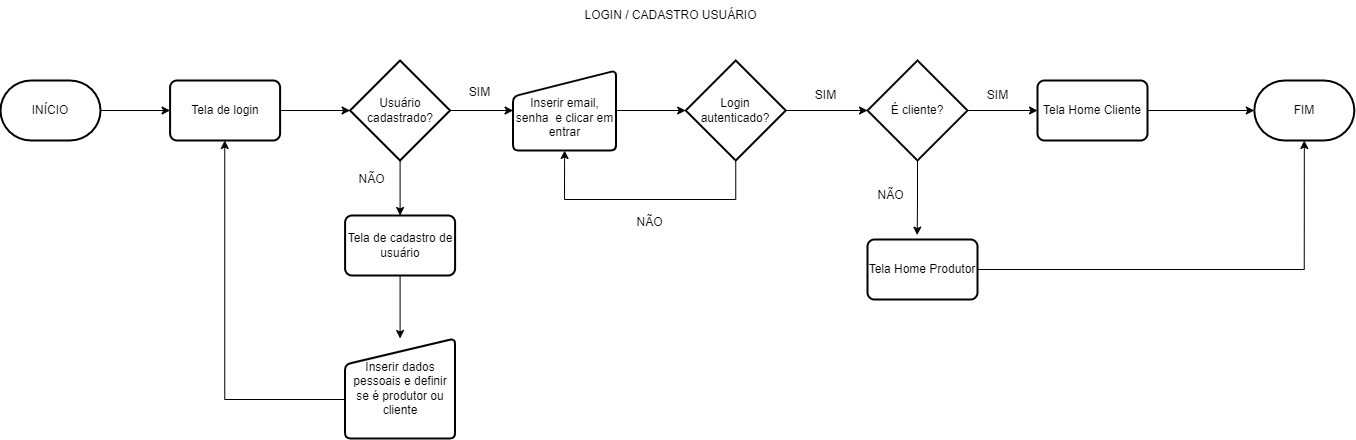

The diagram above was exported from draw.io. Its source (the exported page's mxGraphModel, read from the mxfile embedded in the PNG):
<mxGraphModel dx="5601" dy="1928" grid="1" gridSize="10" guides="1" tooltips="1" connect="1" arrows="1" fold="1" page="1" pageScale="1" pageWidth="827" pageHeight="1169" math="0" shadow="0">
  <root>
    <mxCell id="0" />
    <mxCell id="1" parent="0" />
    <mxCell id="W3yhq3c-nWAwVKgTmcx8-1" style="edgeStyle=orthogonalEdgeStyle;rounded=0;orthogonalLoop=1;jettySize=auto;html=1;entryX=0;entryY=0.5;entryDx=0;entryDy=0;entryPerimeter=0;" edge="1" parent="1" source="W3yhq3c-nWAwVKgTmcx8-2" target="W3yhq3c-nWAwVKgTmcx8-9">
      <mxGeometry relative="1" as="geometry">
        <mxPoint x="-2150.41" y="150" as="targetPoint" />
      </mxGeometry>
    </mxCell>
    <mxCell id="W3yhq3c-nWAwVKgTmcx8-2" value="INÍCIO" style="strokeWidth=2;html=1;shape=mxgraph.flowchart.terminator;whiteSpace=wrap;fontSize=12;" vertex="1" parent="1">
      <mxGeometry x="-2319.9999999999995" y="120" width="100" height="60" as="geometry" />
    </mxCell>
    <mxCell id="W3yhq3c-nWAwVKgTmcx8-3" value="NÃO" style="text;html=1;align=center;verticalAlign=middle;resizable=0;points=[];autosize=1;strokeColor=none;fillColor=none;fontSize=12;" vertex="1" parent="1">
      <mxGeometry x="-1974.4099999999999" y="204" width="50" height="30" as="geometry" />
    </mxCell>
    <mxCell id="W3yhq3c-nWAwVKgTmcx8-4" value="SIM" style="text;html=1;align=center;verticalAlign=middle;resizable=0;points=[];autosize=1;strokeColor=none;fillColor=none;fontSize=12;" vertex="1" parent="1">
      <mxGeometry x="-1861.4100000000005" y="117" width="40" height="30" as="geometry" />
    </mxCell>
    <mxCell id="W3yhq3c-nWAwVKgTmcx8-5" style="edgeStyle=orthogonalEdgeStyle;rounded=0;orthogonalLoop=1;jettySize=auto;html=1;" edge="1" parent="1" source="W3yhq3c-nWAwVKgTmcx8-7" target="W3yhq3c-nWAwVKgTmcx8-13">
      <mxGeometry relative="1" as="geometry" />
    </mxCell>
    <mxCell id="W3yhq3c-nWAwVKgTmcx8-6" style="edgeStyle=orthogonalEdgeStyle;rounded=0;orthogonalLoop=1;jettySize=auto;html=1;" edge="1" parent="1" source="W3yhq3c-nWAwVKgTmcx8-7" target="W3yhq3c-nWAwVKgTmcx8-11">
      <mxGeometry relative="1" as="geometry" />
    </mxCell>
    <mxCell id="W3yhq3c-nWAwVKgTmcx8-7" value="Usuário cadastrado?" style="strokeWidth=2;html=1;shape=mxgraph.flowchart.decision;whiteSpace=wrap;" vertex="1" parent="1">
      <mxGeometry x="-1970.4099999999999" y="100" width="100" height="100" as="geometry" />
    </mxCell>
    <mxCell id="W3yhq3c-nWAwVKgTmcx8-8" style="edgeStyle=orthogonalEdgeStyle;rounded=0;orthogonalLoop=1;jettySize=auto;html=1;entryX=0;entryY=0.5;entryDx=0;entryDy=0;entryPerimeter=0;" edge="1" parent="1" source="W3yhq3c-nWAwVKgTmcx8-9" target="W3yhq3c-nWAwVKgTmcx8-7">
      <mxGeometry relative="1" as="geometry" />
    </mxCell>
    <mxCell id="W3yhq3c-nWAwVKgTmcx8-9" value="Tela de login" style="rounded=1;whiteSpace=wrap;html=1;absoluteArcSize=1;arcSize=14;strokeWidth=2;" vertex="1" parent="1">
      <mxGeometry x="-2150.41" y="120" width="110" height="60" as="geometry" />
    </mxCell>
    <mxCell id="W3yhq3c-nWAwVKgTmcx8-10" style="edgeStyle=orthogonalEdgeStyle;rounded=0;orthogonalLoop=1;jettySize=auto;html=1;" edge="1" parent="1" source="W3yhq3c-nWAwVKgTmcx8-11" target="W3yhq3c-nWAwVKgTmcx8-18">
      <mxGeometry relative="1" as="geometry" />
    </mxCell>
    <mxCell id="W3yhq3c-nWAwVKgTmcx8-11" value="&lt;br&gt;Inserir email, senha&amp;nbsp; e clicar em entrar" style="html=1;strokeWidth=2;shape=manualInput;whiteSpace=wrap;rounded=1;size=26;arcSize=11;" vertex="1" parent="1">
      <mxGeometry x="-1807.4100000000005" y="110" width="103" height="80" as="geometry" />
    </mxCell>
    <mxCell id="W3yhq3c-nWAwVKgTmcx8-12" style="edgeStyle=orthogonalEdgeStyle;rounded=0;orthogonalLoop=1;jettySize=auto;html=1;" edge="1" parent="1" source="W3yhq3c-nWAwVKgTmcx8-13" target="W3yhq3c-nWAwVKgTmcx8-15">
      <mxGeometry relative="1" as="geometry" />
    </mxCell>
    <mxCell id="W3yhq3c-nWAwVKgTmcx8-13" value="Tela de cadastro de usuário" style="rounded=1;whiteSpace=wrap;html=1;absoluteArcSize=1;arcSize=14;strokeWidth=2;" vertex="1" parent="1">
      <mxGeometry x="-1975.4099999999999" y="255" width="110" height="60" as="geometry" />
    </mxCell>
    <mxCell id="W3yhq3c-nWAwVKgTmcx8-14" style="edgeStyle=orthogonalEdgeStyle;rounded=0;orthogonalLoop=1;jettySize=auto;html=1;" edge="1" parent="1" source="W3yhq3c-nWAwVKgTmcx8-15" target="W3yhq3c-nWAwVKgTmcx8-9">
      <mxGeometry relative="1" as="geometry">
        <Array as="points">
          <mxPoint x="-2095.8199999999997" y="439" />
        </Array>
      </mxGeometry>
    </mxCell>
    <mxCell id="W3yhq3c-nWAwVKgTmcx8-15" value="Inserir dados pessoais e definir se é produtor ou cliente" style="html=1;strokeWidth=2;shape=manualInput;whiteSpace=wrap;rounded=1;size=26;arcSize=11;" vertex="1" parent="1">
      <mxGeometry x="-1975.4099999999999" y="378" width="110" height="100" as="geometry" />
    </mxCell>
    <mxCell id="W3yhq3c-nWAwVKgTmcx8-16" style="edgeStyle=orthogonalEdgeStyle;rounded=0;orthogonalLoop=1;jettySize=auto;html=1;entryX=0.5;entryY=1;entryDx=0;entryDy=0;" edge="1" parent="1" source="W3yhq3c-nWAwVKgTmcx8-18" target="W3yhq3c-nWAwVKgTmcx8-11">
      <mxGeometry relative="1" as="geometry">
        <mxPoint x="-1584.8200000000004" y="259" as="targetPoint" />
        <Array as="points">
          <mxPoint x="-1584.8200000000004" y="239" />
          <mxPoint x="-1755.8200000000004" y="239" />
        </Array>
      </mxGeometry>
    </mxCell>
    <mxCell id="W3yhq3c-nWAwVKgTmcx8-17" style="edgeStyle=orthogonalEdgeStyle;rounded=0;orthogonalLoop=1;jettySize=auto;html=1;entryX=0;entryY=0.5;entryDx=0;entryDy=0;entryPerimeter=0;" edge="1" parent="1" source="W3yhq3c-nWAwVKgTmcx8-18" target="W3yhq3c-nWAwVKgTmcx8-26">
      <mxGeometry relative="1" as="geometry" />
    </mxCell>
    <mxCell id="W3yhq3c-nWAwVKgTmcx8-18" value="Login autenticado?" style="strokeWidth=2;html=1;shape=mxgraph.flowchart.decision;whiteSpace=wrap;" vertex="1" parent="1">
      <mxGeometry x="-1634.8200000000004" y="100" width="100" height="100" as="geometry" />
    </mxCell>
    <mxCell id="W3yhq3c-nWAwVKgTmcx8-19" style="edgeStyle=orthogonalEdgeStyle;rounded=0;orthogonalLoop=1;jettySize=auto;html=1;" edge="1" parent="1" source="W3yhq3c-nWAwVKgTmcx8-20" target="W3yhq3c-nWAwVKgTmcx8-23">
      <mxGeometry relative="1" as="geometry">
        <mxPoint x="-1073.0000000000002" y="150" as="targetPoint" />
      </mxGeometry>
    </mxCell>
    <mxCell id="W3yhq3c-nWAwVKgTmcx8-20" value="Tela Home Cliente" style="rounded=1;whiteSpace=wrap;html=1;absoluteArcSize=1;arcSize=14;strokeWidth=2;" vertex="1" parent="1">
      <mxGeometry x="-1283.0000000000005" y="120" width="110" height="60" as="geometry" />
    </mxCell>
    <mxCell id="W3yhq3c-nWAwVKgTmcx8-21" value="NÃO" style="text;html=1;align=center;verticalAlign=middle;resizable=0;points=[];autosize=1;strokeColor=none;fillColor=none;fontSize=12;" vertex="1" parent="1">
      <mxGeometry x="-1695.5900000000004" y="247" width="50" height="30" as="geometry" />
    </mxCell>
    <mxCell id="W3yhq3c-nWAwVKgTmcx8-22" value="SIM" style="text;html=1;align=center;verticalAlign=middle;resizable=0;points=[];autosize=1;strokeColor=none;fillColor=none;fontSize=12;" vertex="1" parent="1">
      <mxGeometry x="-1515.3000000000004" y="120" width="40" height="30" as="geometry" />
    </mxCell>
    <mxCell id="W3yhq3c-nWAwVKgTmcx8-23" value="FIM" style="strokeWidth=2;html=1;shape=mxgraph.flowchart.terminator;whiteSpace=wrap;fontSize=12;" vertex="1" parent="1">
      <mxGeometry x="-1066.1800000000003" y="120" width="100" height="60" as="geometry" />
    </mxCell>
    <mxCell id="W3yhq3c-nWAwVKgTmcx8-24" style="edgeStyle=orthogonalEdgeStyle;rounded=0;orthogonalLoop=1;jettySize=auto;html=1;entryX=0;entryY=0.5;entryDx=0;entryDy=0;" edge="1" parent="1" source="W3yhq3c-nWAwVKgTmcx8-26" target="W3yhq3c-nWAwVKgTmcx8-20">
      <mxGeometry relative="1" as="geometry" />
    </mxCell>
    <mxCell id="W3yhq3c-nWAwVKgTmcx8-25" style="edgeStyle=orthogonalEdgeStyle;rounded=0;orthogonalLoop=1;jettySize=auto;html=1;entryX=0.452;entryY=-0.073;entryDx=0;entryDy=0;entryPerimeter=0;" edge="1" parent="1" source="W3yhq3c-nWAwVKgTmcx8-26" target="W3yhq3c-nWAwVKgTmcx8-29">
      <mxGeometry relative="1" as="geometry">
        <mxPoint x="-1403.0000000000002" y="280" as="targetPoint" />
      </mxGeometry>
    </mxCell>
    <mxCell id="W3yhq3c-nWAwVKgTmcx8-26" value="É cliente?" style="strokeWidth=2;html=1;shape=mxgraph.flowchart.decision;whiteSpace=wrap;" vertex="1" parent="1">
      <mxGeometry x="-1453.0000000000005" y="100" width="100" height="100" as="geometry" />
    </mxCell>
    <mxCell id="W3yhq3c-nWAwVKgTmcx8-27" value="SIM" style="text;html=1;align=center;verticalAlign=middle;resizable=0;points=[];autosize=1;strokeColor=none;fillColor=none;fontSize=12;" vertex="1" parent="1">
      <mxGeometry x="-1343.0000000000005" y="120" width="40" height="30" as="geometry" />
    </mxCell>
    <mxCell id="W3yhq3c-nWAwVKgTmcx8-28" style="edgeStyle=orthogonalEdgeStyle;rounded=0;orthogonalLoop=1;jettySize=auto;html=1;entryX=0.5;entryY=1;entryDx=0;entryDy=0;entryPerimeter=0;" edge="1" parent="1" source="W3yhq3c-nWAwVKgTmcx8-29" target="W3yhq3c-nWAwVKgTmcx8-23">
      <mxGeometry relative="1" as="geometry" />
    </mxCell>
    <mxCell id="W3yhq3c-nWAwVKgTmcx8-29" value="Tela Home Produtor" style="rounded=1;whiteSpace=wrap;html=1;absoluteArcSize=1;arcSize=14;strokeWidth=2;" vertex="1" parent="1">
      <mxGeometry x="-1453.0000000000005" y="279" width="110" height="60" as="geometry" />
    </mxCell>
    <mxCell id="W3yhq3c-nWAwVKgTmcx8-30" value="NÃO" style="text;html=1;align=center;verticalAlign=middle;resizable=0;points=[];autosize=1;strokeColor=none;fillColor=none;fontSize=12;" vertex="1" parent="1">
      <mxGeometry x="-1455.0000000000005" y="220" width="50" height="30" as="geometry" />
    </mxCell>
    <mxCell id="W3yhq3c-nWAwVKgTmcx8-31" value="LOGIN / CADASTRO USUÁRIO" style="text;html=1;align=center;verticalAlign=middle;resizable=0;points=[];autosize=1;strokeColor=none;fillColor=none;" vertex="1" parent="1">
      <mxGeometry x="-1749.9999999999995" y="40" width="200" height="30" as="geometry" />
    </mxCell>
  </root>
</mxGraphModel>